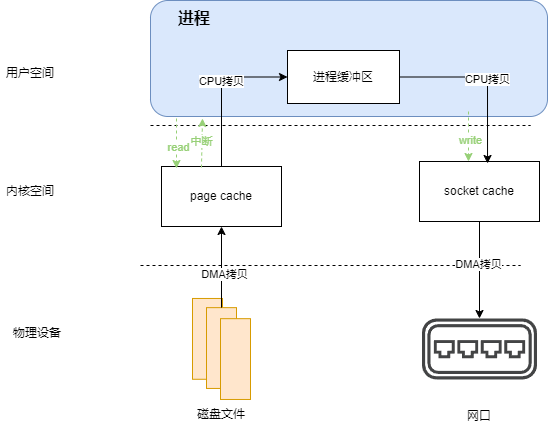

The diagram above was exported from draw.io. Its source (the exported page's mxGraphModel, read from the mxfile embedded in the PNG):
<mxGraphModel dx="1426" dy="785" grid="0" gridSize="10" guides="1" tooltips="1" connect="1" arrows="1" fold="1" page="1" pageScale="1" pageWidth="827" pageHeight="1169" background="#ffffff" math="0" shadow="0">
  <root>
    <mxCell id="0" />
    <mxCell id="1" parent="0" />
    <mxCell id="s4iQMle0H7exQxYMn2_q-38" value="" style="rounded=1;whiteSpace=wrap;html=1;fillColor=#dae8fc;strokeColor=#6c8ebf;" vertex="1" parent="1">
      <mxGeometry x="237" y="220" width="397" height="116" as="geometry" />
    </mxCell>
    <mxCell id="s4iQMle0H7exQxYMn2_q-1" value="进程缓冲区" style="rounded=0;whiteSpace=wrap;html=1;" vertex="1" parent="1">
      <mxGeometry x="374" y="270" width="112" height="53" as="geometry" />
    </mxCell>
    <mxCell id="s4iQMle0H7exQxYMn2_q-4" value="" style="endArrow=none;dashed=1;html=1;rounded=0;" edge="1" parent="1">
      <mxGeometry width="50" height="50" relative="1" as="geometry">
        <mxPoint x="237" y="345" as="sourcePoint" />
        <mxPoint x="617" y="345" as="targetPoint" />
      </mxGeometry>
    </mxCell>
    <mxCell id="s4iQMle0H7exQxYMn2_q-6" value="用户空间" style="text;html=1;align=center;verticalAlign=middle;whiteSpace=wrap;rounded=0;" vertex="1" parent="1">
      <mxGeometry x="87" y="278" width="60" height="30" as="geometry" />
    </mxCell>
    <mxCell id="s4iQMle0H7exQxYMn2_q-7" value="内核空间" style="text;html=1;align=center;verticalAlign=middle;whiteSpace=wrap;rounded=0;" vertex="1" parent="1">
      <mxGeometry x="87" y="396" width="60" height="30" as="geometry" />
    </mxCell>
    <mxCell id="s4iQMle0H7exQxYMn2_q-23" style="edgeStyle=orthogonalEdgeStyle;rounded=0;orthogonalLoop=1;jettySize=auto;html=1;exitX=0.5;exitY=0;exitDx=0;exitDy=0;entryX=0;entryY=0.5;entryDx=0;entryDy=0;" edge="1" parent="1" source="s4iQMle0H7exQxYMn2_q-8" target="s4iQMle0H7exQxYMn2_q-1">
      <mxGeometry relative="1" as="geometry" />
    </mxCell>
    <mxCell id="s4iQMle0H7exQxYMn2_q-36" value="CPU拷贝" style="edgeLabel;html=1;align=center;verticalAlign=middle;resizable=0;points=[];" vertex="1" connectable="0" parent="s4iQMle0H7exQxYMn2_q-23">
      <mxGeometry x="0.1061" y="1" relative="1" as="geometry">
        <mxPoint as="offset" />
      </mxGeometry>
    </mxCell>
    <mxCell id="s4iQMle0H7exQxYMn2_q-8" value="page cache" style="rounded=0;whiteSpace=wrap;html=1;" vertex="1" parent="1">
      <mxGeometry x="248" y="386" width="120" height="60" as="geometry" />
    </mxCell>
    <mxCell id="s4iQMle0H7exQxYMn2_q-9" value="" style="endArrow=none;dashed=1;html=1;rounded=0;" edge="1" parent="1">
      <mxGeometry width="50" height="50" relative="1" as="geometry">
        <mxPoint x="227" y="485" as="sourcePoint" />
        <mxPoint x="607" y="485" as="targetPoint" />
      </mxGeometry>
    </mxCell>
    <mxCell id="s4iQMle0H7exQxYMn2_q-18" value="" style="group" vertex="1" connectable="0" parent="1">
      <mxGeometry x="279" y="517.97" width="58" height="101" as="geometry" />
    </mxCell>
    <mxCell id="s4iQMle0H7exQxYMn2_q-12" value="" style="rounded=0;whiteSpace=wrap;html=1;fillColor=#ffe6cc;strokeColor=#d79b00;" vertex="1" parent="s4iQMle0H7exQxYMn2_q-18">
      <mxGeometry width="30" height="80.8" as="geometry" />
    </mxCell>
    <mxCell id="s4iQMle0H7exQxYMn2_q-17" value="" style="rounded=0;whiteSpace=wrap;html=1;fillColor=#ffe6cc;strokeColor=#d79b00;" vertex="1" parent="s4iQMle0H7exQxYMn2_q-18">
      <mxGeometry x="14" y="9.181818181818182" width="30" height="80.8" as="geometry" />
    </mxCell>
    <mxCell id="s4iQMle0H7exQxYMn2_q-16" value="" style="rounded=0;whiteSpace=wrap;html=1;fillColor=#ffe6cc;strokeColor=#d79b00;" vertex="1" parent="s4iQMle0H7exQxYMn2_q-18">
      <mxGeometry x="28" y="20.2" width="30" height="80.8" as="geometry" />
    </mxCell>
    <mxCell id="s4iQMle0H7exQxYMn2_q-19" value="" style="endArrow=classic;html=1;rounded=0;entryX=0.5;entryY=1;entryDx=0;entryDy=0;exitX=0.5;exitY=0;exitDx=0;exitDy=0;" edge="1" parent="1" source="s4iQMle0H7exQxYMn2_q-17" target="s4iQMle0H7exQxYMn2_q-8">
      <mxGeometry width="50" height="50" relative="1" as="geometry">
        <mxPoint x="308" y="523" as="sourcePoint" />
        <mxPoint x="437" y="379" as="targetPoint" />
      </mxGeometry>
    </mxCell>
    <mxCell id="s4iQMle0H7exQxYMn2_q-21" value="DMA拷贝" style="edgeLabel;html=1;align=center;verticalAlign=middle;resizable=0;points=[];" vertex="1" connectable="0" parent="s4iQMle0H7exQxYMn2_q-19">
      <mxGeometry x="-0.1688" y="-2" relative="1" as="geometry">
        <mxPoint as="offset" />
      </mxGeometry>
    </mxCell>
    <mxCell id="s4iQMle0H7exQxYMn2_q-26" style="edgeStyle=orthogonalEdgeStyle;rounded=0;orthogonalLoop=1;jettySize=auto;html=1;exitX=0.5;exitY=1;exitDx=0;exitDy=0;" edge="1" parent="1" source="s4iQMle0H7exQxYMn2_q-22" target="s4iQMle0H7exQxYMn2_q-25">
      <mxGeometry relative="1" as="geometry" />
    </mxCell>
    <mxCell id="s4iQMle0H7exQxYMn2_q-27" value="DMA拷贝" style="edgeLabel;html=1;align=center;verticalAlign=middle;resizable=0;points=[];" vertex="1" connectable="0" parent="s4iQMle0H7exQxYMn2_q-26">
      <mxGeometry x="-0.134" y="-2" relative="1" as="geometry">
        <mxPoint as="offset" />
      </mxGeometry>
    </mxCell>
    <mxCell id="s4iQMle0H7exQxYMn2_q-22" value="socket cache" style="rounded=0;whiteSpace=wrap;html=1;" vertex="1" parent="1">
      <mxGeometry x="506" y="381" width="120" height="60" as="geometry" />
    </mxCell>
    <mxCell id="s4iQMle0H7exQxYMn2_q-24" style="edgeStyle=orthogonalEdgeStyle;rounded=0;orthogonalLoop=1;jettySize=auto;html=1;exitX=1;exitY=0.5;exitDx=0;exitDy=0;entryX=0.567;entryY=0.033;entryDx=0;entryDy=0;entryPerimeter=0;" edge="1" parent="1" source="s4iQMle0H7exQxYMn2_q-1" target="s4iQMle0H7exQxYMn2_q-22">
      <mxGeometry relative="1" as="geometry" />
    </mxCell>
    <mxCell id="s4iQMle0H7exQxYMn2_q-37" value="CPU拷贝" style="edgeLabel;html=1;align=center;verticalAlign=middle;resizable=0;points=[];" vertex="1" connectable="0" parent="s4iQMle0H7exQxYMn2_q-24">
      <mxGeometry x="0.0374" y="-1" relative="1" as="geometry">
        <mxPoint y="-1" as="offset" />
      </mxGeometry>
    </mxCell>
    <mxCell id="s4iQMle0H7exQxYMn2_q-25" value="" style="sketch=0;pointerEvents=1;shadow=0;dashed=0;html=1;strokeColor=none;fillColor=#434445;aspect=fixed;labelPosition=center;verticalLabelPosition=bottom;verticalAlign=top;align=center;outlineConnect=0;shape=mxgraph.vvd.virtual_switch;" vertex="1" parent="1">
      <mxGeometry x="508.5" y="538" width="115" height="60.95" as="geometry" />
    </mxCell>
    <mxCell id="s4iQMle0H7exQxYMn2_q-33" value="物理设备" style="text;html=1;align=center;verticalAlign=middle;whiteSpace=wrap;rounded=0;" vertex="1" parent="1">
      <mxGeometry x="94" y="538" width="60" height="30" as="geometry" />
    </mxCell>
    <mxCell id="s4iQMle0H7exQxYMn2_q-34" value="磁盘文件" style="text;html=1;align=center;verticalAlign=middle;whiteSpace=wrap;rounded=0;" vertex="1" parent="1">
      <mxGeometry x="278" y="618.97" width="60" height="30" as="geometry" />
    </mxCell>
    <mxCell id="s4iQMle0H7exQxYMn2_q-35" value="网口" style="text;html=1;align=center;verticalAlign=middle;whiteSpace=wrap;rounded=0;" vertex="1" parent="1">
      <mxGeometry x="536" y="621" width="60" height="30" as="geometry" />
    </mxCell>
    <mxCell id="s4iQMle0H7exQxYMn2_q-39" value="&lt;font size=&quot;1&quot; style=&quot;&quot;&gt;&lt;b style=&quot;font-size: 16px;&quot;&gt;进程&lt;/b&gt;&lt;/font&gt;" style="text;html=1;align=center;verticalAlign=middle;whiteSpace=wrap;rounded=0;" vertex="1" parent="1">
      <mxGeometry x="251" y="223" width="60" height="30" as="geometry" />
    </mxCell>
    <mxCell id="s4iQMle0H7exQxYMn2_q-40" value="" style="endArrow=classic;html=1;rounded=0;entryX=0.125;entryY=0.033;entryDx=0;entryDy=0;strokeColor=#97D077;dashed=1;entryPerimeter=0;" edge="1" parent="1" target="s4iQMle0H7exQxYMn2_q-8">
      <mxGeometry width="50" height="50" relative="1" as="geometry">
        <mxPoint x="263" y="338" as="sourcePoint" />
        <mxPoint x="515" y="421" as="targetPoint" />
      </mxGeometry>
    </mxCell>
    <mxCell id="s4iQMle0H7exQxYMn2_q-41" value="&lt;font color=&quot;#97d077&quot;&gt;read&lt;/font&gt;" style="edgeLabel;html=1;align=center;verticalAlign=middle;resizable=0;points=[];" vertex="1" connectable="0" parent="s4iQMle0H7exQxYMn2_q-40">
      <mxGeometry x="0.1182" y="1" relative="1" as="geometry">
        <mxPoint as="offset" />
      </mxGeometry>
    </mxCell>
    <mxCell id="s4iQMle0H7exQxYMn2_q-45" value="" style="endArrow=classic;html=1;rounded=0;entryX=0.131;entryY=1.017;entryDx=0;entryDy=0;strokeColor=#97D077;dashed=1;entryPerimeter=0;exitX=0.333;exitY=0.017;exitDx=0;exitDy=0;exitPerimeter=0;" edge="1" parent="1" source="s4iQMle0H7exQxYMn2_q-8" target="s4iQMle0H7exQxYMn2_q-38">
      <mxGeometry width="50" height="50" relative="1" as="geometry">
        <mxPoint x="273" y="348" as="sourcePoint" />
        <mxPoint x="273" y="398" as="targetPoint" />
      </mxGeometry>
    </mxCell>
    <mxCell id="s4iQMle0H7exQxYMn2_q-46" value="&lt;font color=&quot;#97d077&quot;&gt;中断&lt;/font&gt;" style="edgeLabel;html=1;align=center;verticalAlign=middle;resizable=0;points=[];" vertex="1" connectable="0" parent="s4iQMle0H7exQxYMn2_q-45">
      <mxGeometry x="0.1182" y="1" relative="1" as="geometry">
        <mxPoint as="offset" />
      </mxGeometry>
    </mxCell>
    <mxCell id="s4iQMle0H7exQxYMn2_q-48" value="" style="endArrow=classic;html=1;rounded=0;entryX=0.125;entryY=0.033;entryDx=0;entryDy=0;strokeColor=#97D077;dashed=1;entryPerimeter=0;" edge="1" parent="1">
      <mxGeometry width="50" height="50" relative="1" as="geometry">
        <mxPoint x="555" y="331" as="sourcePoint" />
        <mxPoint x="555" y="381" as="targetPoint" />
      </mxGeometry>
    </mxCell>
    <mxCell id="s4iQMle0H7exQxYMn2_q-49" value="&lt;font color=&quot;#97d077&quot;&gt;write&lt;/font&gt;" style="edgeLabel;html=1;align=center;verticalAlign=middle;resizable=0;points=[];" vertex="1" connectable="0" parent="s4iQMle0H7exQxYMn2_q-48">
      <mxGeometry x="0.1182" y="1" relative="1" as="geometry">
        <mxPoint as="offset" />
      </mxGeometry>
    </mxCell>
  </root>
</mxGraphModel>